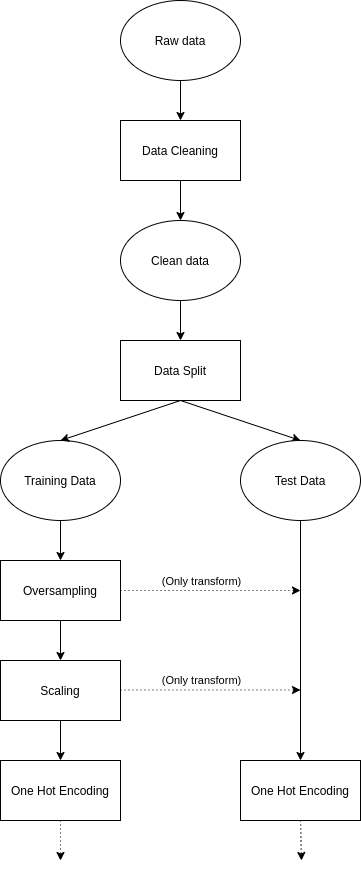

The diagram above was exported from draw.io. Its source (the exported page's mxGraphModel, read from the mxfile embedded in the PNG):
<mxGraphModel dx="1422" dy="801" grid="1" gridSize="10" guides="1" tooltips="1" connect="1" arrows="1" fold="1" page="1" pageScale="1" pageWidth="827" pageHeight="1169" math="0" shadow="0">
  <root>
    <mxCell id="0" />
    <mxCell id="1" parent="0" />
    <mxCell id="XJZufUtrIaEGdXFPFVDH-6" value="" style="endArrow=classic;html=1;exitX=0.5;exitY=1;exitDx=0;exitDy=0;entryX=0.5;entryY=0;entryDx=0;entryDy=0;" parent="1" edge="1">
      <mxGeometry width="50" height="50" relative="1" as="geometry">
        <mxPoint x="420" y="300" as="sourcePoint" />
        <mxPoint x="420" y="340" as="targetPoint" />
      </mxGeometry>
    </mxCell>
    <mxCell id="XJZufUtrIaEGdXFPFVDH-10" value="" style="endArrow=classic;html=1;exitX=0.5;exitY=1;exitDx=0;exitDy=0;entryX=0.5;entryY=0;entryDx=0;entryDy=0;" parent="1" source="XJZufUtrIaEGdXFPFVDH-13" target="XJZufUtrIaEGdXFPFVDH-16" edge="1">
      <mxGeometry width="50" height="50" relative="1" as="geometry">
        <mxPoint x="420" y="390" as="sourcePoint" />
        <mxPoint x="560" y="370" as="targetPoint" />
      </mxGeometry>
    </mxCell>
    <mxCell id="XJZufUtrIaEGdXFPFVDH-11" value="Clean data" style="ellipse;whiteSpace=wrap;html=1;" parent="1" vertex="1">
      <mxGeometry x="360" y="220" width="120" height="80" as="geometry" />
    </mxCell>
    <mxCell id="XJZufUtrIaEGdXFPFVDH-12" value="Training Data" style="ellipse;whiteSpace=wrap;html=1;" parent="1" vertex="1">
      <mxGeometry x="240" y="440" width="120" height="80" as="geometry" />
    </mxCell>
    <mxCell id="XJZufUtrIaEGdXFPFVDH-13" value="Data Split" style="rounded=0;whiteSpace=wrap;html=1;" parent="1" vertex="1">
      <mxGeometry x="360" y="340" width="120" height="60" as="geometry" />
    </mxCell>
    <mxCell id="XJZufUtrIaEGdXFPFVDH-14" value="" style="endArrow=classic;html=1;exitX=0.5;exitY=1;exitDx=0;exitDy=0;entryX=0.5;entryY=0;entryDx=0;entryDy=0;" parent="1" source="XJZufUtrIaEGdXFPFVDH-13" target="XJZufUtrIaEGdXFPFVDH-12" edge="1">
      <mxGeometry width="50" height="50" relative="1" as="geometry">
        <mxPoint x="430" y="410" as="sourcePoint" />
        <mxPoint x="300" y="420" as="targetPoint" />
      </mxGeometry>
    </mxCell>
    <mxCell id="XJZufUtrIaEGdXFPFVDH-16" value="Test Data" style="ellipse;whiteSpace=wrap;html=1;" parent="1" vertex="1">
      <mxGeometry x="480" y="440" width="120" height="80" as="geometry" />
    </mxCell>
    <mxCell id="XJZufUtrIaEGdXFPFVDH-17" value="Raw data" style="ellipse;whiteSpace=wrap;html=1;" parent="1" vertex="1">
      <mxGeometry x="360" width="120" height="80" as="geometry" />
    </mxCell>
    <mxCell id="XJZufUtrIaEGdXFPFVDH-18" value="Data Cleaning" style="rounded=0;whiteSpace=wrap;html=1;" parent="1" vertex="1">
      <mxGeometry x="360" y="120" width="120" height="60" as="geometry" />
    </mxCell>
    <mxCell id="XJZufUtrIaEGdXFPFVDH-20" value="" style="endArrow=classic;html=1;entryX=0.5;entryY=0;entryDx=0;entryDy=0;" parent="1" target="XJZufUtrIaEGdXFPFVDH-18" edge="1">
      <mxGeometry width="50" height="50" relative="1" as="geometry">
        <mxPoint x="420" y="80" as="sourcePoint" />
        <mxPoint x="460" y="70" as="targetPoint" />
      </mxGeometry>
    </mxCell>
    <mxCell id="XJZufUtrIaEGdXFPFVDH-21" value="" style="endArrow=classic;html=1;exitX=0.5;exitY=1;exitDx=0;exitDy=0;" parent="1" source="XJZufUtrIaEGdXFPFVDH-18" edge="1">
      <mxGeometry width="50" height="50" relative="1" as="geometry">
        <mxPoint x="430" y="90" as="sourcePoint" />
        <mxPoint x="420" y="220" as="targetPoint" />
      </mxGeometry>
    </mxCell>
    <mxCell id="XJZufUtrIaEGdXFPFVDH-24" value="" style="endArrow=classic;html=1;exitX=0.5;exitY=1;exitDx=0;exitDy=0;entryX=0.5;entryY=0;entryDx=0;entryDy=0;" parent="1" source="XJZufUtrIaEGdXFPFVDH-12" edge="1">
      <mxGeometry width="50" height="50" relative="1" as="geometry">
        <mxPoint x="290" y="570" as="sourcePoint" />
        <mxPoint x="300" y="560" as="targetPoint" />
      </mxGeometry>
    </mxCell>
    <mxCell id="XJZufUtrIaEGdXFPFVDH-26" value="" style="endArrow=classic;html=1;" parent="1" edge="1">
      <mxGeometry width="50" height="50" relative="1" as="geometry">
        <mxPoint x="300" y="620" as="sourcePoint" />
        <mxPoint x="300" y="660" as="targetPoint" />
      </mxGeometry>
    </mxCell>
    <mxCell id="XJZufUtrIaEGdXFPFVDH-27" value="" style="endArrow=classic;dashed=1;html=1;dashPattern=1 3;strokeWidth=1;exitX=0.5;exitY=1;exitDx=0;exitDy=0;startArrow=none;startFill=0;endFill=1;" parent="1" source="XJZufUtrIaEGdXFPFVDH-38" edge="1">
      <mxGeometry width="50" height="50" relative="1" as="geometry">
        <mxPoint x="541" y="680" as="sourcePoint" />
        <mxPoint x="541" y="860" as="targetPoint" />
      </mxGeometry>
    </mxCell>
    <mxCell id="XJZufUtrIaEGdXFPFVDH-37" value="Oversampling" style="rounded=0;whiteSpace=wrap;html=1;" parent="1" vertex="1">
      <mxGeometry x="240" y="560" width="120" height="60" as="geometry" />
    </mxCell>
    <mxCell id="XJZufUtrIaEGdXFPFVDH-38" value="One Hot Encoding" style="rounded=0;whiteSpace=wrap;html=1;" parent="1" vertex="1">
      <mxGeometry x="480" y="760" width="120" height="60" as="geometry" />
    </mxCell>
    <mxCell id="XJZufUtrIaEGdXFPFVDH-39" value="" style="endArrow=classic;html=1;entryX=0.5;entryY=0;entryDx=0;entryDy=0;exitX=0.5;exitY=1;exitDx=0;exitDy=0;" parent="1" source="XJZufUtrIaEGdXFPFVDH-16" target="XJZufUtrIaEGdXFPFVDH-38" edge="1">
      <mxGeometry width="50" height="50" relative="1" as="geometry">
        <mxPoint x="640" y="590" as="sourcePoint" />
        <mxPoint x="310" y="570" as="targetPoint" />
      </mxGeometry>
    </mxCell>
    <mxCell id="XJZufUtrIaEGdXFPFVDH-40" value="Scaling" style="rounded=0;whiteSpace=wrap;html=1;" parent="1" vertex="1">
      <mxGeometry x="240" y="660" width="120" height="60" as="geometry" />
    </mxCell>
    <mxCell id="XJZufUtrIaEGdXFPFVDH-41" value="" style="endArrow=classic;html=1;exitX=0.5;exitY=1;exitDx=0;exitDy=0;entryX=0.5;entryY=0;entryDx=0;entryDy=0;" parent="1" source="XJZufUtrIaEGdXFPFVDH-40" target="XJZufUtrIaEGdXFPFVDH-42" edge="1">
      <mxGeometry width="50" height="50" relative="1" as="geometry">
        <mxPoint x="310" y="630" as="sourcePoint" />
        <mxPoint x="300" y="770" as="targetPoint" />
      </mxGeometry>
    </mxCell>
    <mxCell id="XJZufUtrIaEGdXFPFVDH-42" value="One Hot Encoding" style="rounded=0;whiteSpace=wrap;html=1;" parent="1" vertex="1">
      <mxGeometry x="240" y="760" width="120" height="60" as="geometry" />
    </mxCell>
    <mxCell id="XJZufUtrIaEGdXFPFVDH-45" value="" style="endArrow=classic;dashed=1;html=1;dashPattern=1 3;strokeWidth=1;exitX=0.5;exitY=1;exitDx=0;exitDy=0;startArrow=none;startFill=0;endFill=1;" parent="1" source="XJZufUtrIaEGdXFPFVDH-42" edge="1">
      <mxGeometry width="50" height="50" relative="1" as="geometry">
        <mxPoint x="550" y="730" as="sourcePoint" />
        <mxPoint x="300" y="860" as="targetPoint" />
      </mxGeometry>
    </mxCell>
    <mxCell id="XJZufUtrIaEGdXFPFVDH-46" value="" style="endArrow=classic;dashed=1;html=1;dashPattern=1 3;strokeWidth=1;exitX=1;exitY=0.5;exitDx=0;exitDy=0;startArrow=none;startFill=0;endFill=1;" parent="1" source="XJZufUtrIaEGdXFPFVDH-37" edge="1">
      <mxGeometry width="50" height="50" relative="1" as="geometry">
        <mxPoint x="550" y="830" as="sourcePoint" />
        <mxPoint x="540" y="590" as="targetPoint" />
      </mxGeometry>
    </mxCell>
    <mxCell id="XJZufUtrIaEGdXFPFVDH-47" value="(Only transform)" style="edgeLabel;html=1;align=center;verticalAlign=middle;resizable=0;points=[];" parent="XJZufUtrIaEGdXFPFVDH-46" vertex="1" connectable="0">
      <mxGeometry x="0.3333" y="-3" relative="1" as="geometry">
        <mxPoint x="-40" y="-13" as="offset" />
      </mxGeometry>
    </mxCell>
    <mxCell id="XJZufUtrIaEGdXFPFVDH-48" value="" style="endArrow=classic;dashed=1;html=1;dashPattern=1 3;strokeWidth=1;exitX=1;exitY=0.5;exitDx=0;exitDy=0;startArrow=none;startFill=0;endFill=1;" parent="1" edge="1">
      <mxGeometry width="50" height="50" relative="1" as="geometry">
        <mxPoint x="360" y="689.5" as="sourcePoint" />
        <mxPoint x="540" y="689.5" as="targetPoint" />
      </mxGeometry>
    </mxCell>
    <mxCell id="XJZufUtrIaEGdXFPFVDH-49" value="(Only transform)" style="edgeLabel;html=1;align=center;verticalAlign=middle;resizable=0;points=[];" parent="XJZufUtrIaEGdXFPFVDH-48" vertex="1" connectable="0">
      <mxGeometry x="0.3333" y="-3" relative="1" as="geometry">
        <mxPoint x="-40" y="-13" as="offset" />
      </mxGeometry>
    </mxCell>
  </root>
</mxGraphModel>